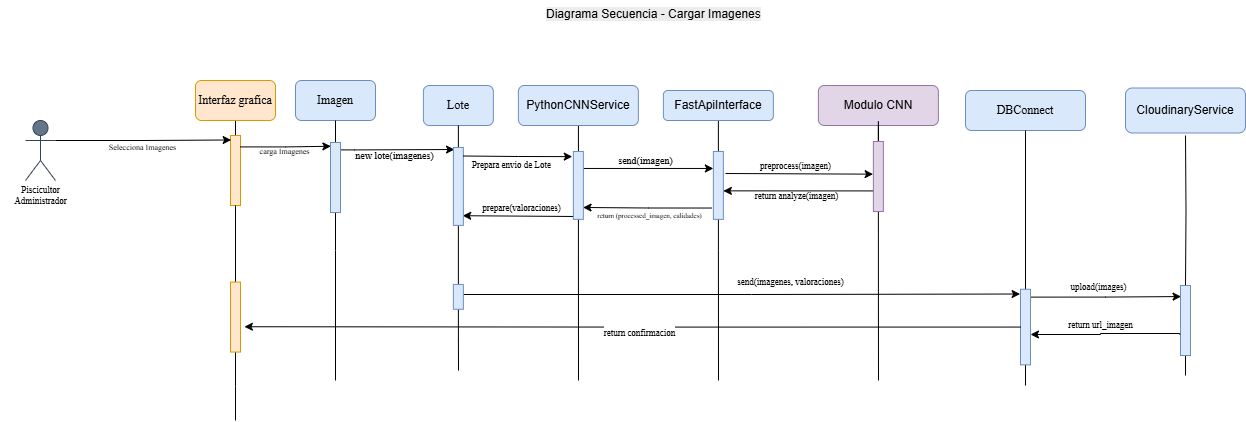

The diagram above was exported from draw.io. Its source (the exported page's mxGraphModel, read from the mxfile embedded in the PNG):
<mxGraphModel dx="2388" dy="653" grid="1" gridSize="10" guides="1" tooltips="1" connect="1" arrows="1" fold="1" page="1" pageScale="1" pageWidth="1200" pageHeight="1920" math="0" shadow="0">
  <root>
    <mxCell id="0" />
    <mxCell id="1" parent="0" />
    <mxCell id="406XRn9eZigZFdbzC7Nb-1" value="&lt;font face=&quot;Times New Roman&quot;&gt;Piscicultor&lt;/font&gt;" style="shape=umlActor;verticalLabelPosition=bottom;verticalAlign=top;html=1;outlineConnect=0;fillColor=#647687;strokeColor=#314354;fontColor=#ffffff;" parent="1" vertex="1">
      <mxGeometry x="-315" y="280" width="30" height="60" as="geometry" />
    </mxCell>
    <mxCell id="406XRn9eZigZFdbzC7Nb-30" style="edgeStyle=orthogonalEdgeStyle;rounded=0;orthogonalLoop=1;jettySize=auto;html=1;exitX=0.5;exitY=1;exitDx=0;exitDy=0;endArrow=none;startFill=0;" parent="1" source="406XRn9eZigZFdbzC7Nb-8" edge="1">
      <mxGeometry relative="1" as="geometry">
        <mxPoint x="378" y="540" as="targetPoint" />
      </mxGeometry>
    </mxCell>
    <mxCell id="406XRn9eZigZFdbzC7Nb-8" value="FastApiInterface" style="rounded=1;whiteSpace=wrap;html=1;fillColor=#dae8fc;strokeColor=#6c8ebf;" parent="1" vertex="1">
      <mxGeometry x="322.87" y="250" width="110" height="30" as="geometry" />
    </mxCell>
    <mxCell id="yLv9PzEdBqM-j9iluA2x-13" style="edgeStyle=orthogonalEdgeStyle;rounded=0;orthogonalLoop=1;jettySize=auto;html=1;endArrow=none;startFill=0;" parent="1" source="406XRn9eZigZFdbzC7Nb-9" edge="1">
      <mxGeometry relative="1" as="geometry">
        <mxPoint x="238" y="540" as="targetPoint" />
      </mxGeometry>
    </mxCell>
    <mxCell id="406XRn9eZigZFdbzC7Nb-9" value="PythonCNNService" style="rounded=1;whiteSpace=wrap;html=1;fillColor=#dae8fc;strokeColor=#6c8ebf;" parent="1" vertex="1">
      <mxGeometry x="177.87" y="245" width="120" height="40" as="geometry" />
    </mxCell>
    <mxCell id="406XRn9eZigZFdbzC7Nb-10" value="DBConnect" style="rounded=1;whiteSpace=wrap;html=1;fillColor=#dae8fc;strokeColor=#6c8ebf;fontFamily=Times New Roman;" parent="1" vertex="1">
      <mxGeometry x="625" y="250" width="120" height="40" as="geometry" />
    </mxCell>
    <mxCell id="406XRn9eZigZFdbzC7Nb-11" value="CloudinaryService" style="rounded=1;whiteSpace=wrap;html=1;fillColor=#dae8fc;strokeColor=#6c8ebf;" parent="1" vertex="1">
      <mxGeometry x="785" y="247.5" width="120" height="45" as="geometry" />
    </mxCell>
    <mxCell id="yLv9PzEdBqM-j9iluA2x-16" style="edgeStyle=orthogonalEdgeStyle;rounded=0;orthogonalLoop=1;jettySize=auto;html=1;endArrow=none;startFill=0;" parent="1" source="Cz7RnuvY-w0OuXGb-tnm-4" edge="1">
      <mxGeometry relative="1" as="geometry">
        <mxPoint x="845" y="535" as="targetPoint" />
        <Array as="points">
          <mxPoint x="845" y="455" />
        </Array>
      </mxGeometry>
    </mxCell>
    <mxCell id="yLv9PzEdBqM-j9iluA2x-10" style="edgeStyle=orthogonalEdgeStyle;rounded=0;orthogonalLoop=1;jettySize=auto;html=1;endArrow=none;startFill=0;" parent="1" source="yLv9PzEdBqM-j9iluA2x-28" edge="1">
      <mxGeometry relative="1" as="geometry">
        <mxPoint x="118" y="530" as="targetPoint" />
      </mxGeometry>
    </mxCell>
    <mxCell id="406XRn9eZigZFdbzC7Nb-14" value="Lote" style="rounded=1;whiteSpace=wrap;html=1;fillColor=#dae8fc;strokeColor=#6c8ebf;fontFamily=Times New Roman;" parent="1" vertex="1">
      <mxGeometry x="82.87" y="245" width="70" height="40" as="geometry" />
    </mxCell>
    <mxCell id="406XRn9eZigZFdbzC7Nb-37" value="" style="edgeStyle=orthogonalEdgeStyle;rounded=0;orthogonalLoop=1;jettySize=auto;html=1;endArrow=none;startFill=0;" parent="1" source="yLv9PzEdBqM-j9iluA2x-17" target="406XRn9eZigZFdbzC7Nb-36" edge="1">
      <mxGeometry relative="1" as="geometry">
        <mxPoint x="-105" y="450" as="targetPoint" />
        <mxPoint x="-105" y="280" as="sourcePoint" />
      </mxGeometry>
    </mxCell>
    <mxCell id="406XRn9eZigZFdbzC7Nb-36" value="" style="rounded=0;whiteSpace=wrap;html=1;rotation=-90;fillColor=#ffe6cc;strokeColor=#d79b00;" parent="1" vertex="1">
      <mxGeometry x="-140" y="325" width="70" height="10" as="geometry" />
    </mxCell>
    <mxCell id="406XRn9eZigZFdbzC7Nb-15" value="Imagen" style="rounded=1;whiteSpace=wrap;html=1;fillColor=#dae8fc;strokeColor=#6c8ebf;fontFamily=Times New Roman;" parent="1" vertex="1">
      <mxGeometry x="-45" y="240" width="80" height="40" as="geometry" />
    </mxCell>
    <mxCell id="406XRn9eZigZFdbzC7Nb-50" style="edgeStyle=orthogonalEdgeStyle;rounded=0;orthogonalLoop=1;jettySize=auto;html=1;exitX=0.75;exitY=1;exitDx=0;exitDy=0;entryX=0.75;entryY=0;entryDx=0;entryDy=0;" parent="1" source="yLv9PzEdBqM-j9iluA2x-3" target="yLv9PzEdBqM-j9iluA2x-4" edge="1">
      <mxGeometry relative="1" as="geometry" />
    </mxCell>
    <mxCell id="406XRn9eZigZFdbzC7Nb-51" value="&lt;span&gt;send(imagen)&lt;/span&gt;" style="edgeLabel;html=1;align=center;verticalAlign=middle;resizable=0;points=[];labelBackgroundColor=none;fontFamily=Times New Roman;fontSize=10;" parent="406XRn9eZigZFdbzC7Nb-50" connectable="0" vertex="1">
      <mxGeometry x="0.0262" relative="1" as="geometry">
        <mxPoint x="-5" y="-8" as="offset" />
      </mxGeometry>
    </mxCell>
    <mxCell id="yLv9PzEdBqM-j9iluA2x-4" value="" style="rounded=0;whiteSpace=wrap;html=1;rotation=-90;fillColor=#dae8fc;strokeColor=#6c8ebf;" parent="1" vertex="1">
      <mxGeometry x="343.92999999999995" y="339.93" width="67.87" height="10" as="geometry" />
    </mxCell>
    <mxCell id="yLv9PzEdBqM-j9iluA2x-8" style="edgeStyle=orthogonalEdgeStyle;rounded=0;orthogonalLoop=1;jettySize=auto;html=1;exitX=0.652;exitY=1.091;exitDx=0;exitDy=0;exitPerimeter=0;" parent="1" edge="1">
      <mxGeometry relative="1" as="geometry">
        <Array as="points">
          <mxPoint y="310" />
          <mxPoint x="14" y="310" />
        </Array>
        <mxPoint x="-0.08999999999991815" y="309.3599999999999" as="sourcePoint" />
        <mxPoint x="114" y="309" as="targetPoint" />
      </mxGeometry>
    </mxCell>
    <mxCell id="yLv9PzEdBqM-j9iluA2x-9" value="&lt;span&gt;new lote(imagenes)&lt;/span&gt;" style="edgeLabel;html=1;align=center;verticalAlign=middle;resizable=0;points=[];labelBackgroundColor=none;fontFamily=Times New Roman;fontSize=10;" parent="yLv9PzEdBqM-j9iluA2x-8" connectable="0" vertex="1">
      <mxGeometry x="-0.0017" y="-1" relative="1" as="geometry">
        <mxPoint x="-3" y="4" as="offset" />
      </mxGeometry>
    </mxCell>
    <mxCell id="yLv9PzEdBqM-j9iluA2x-19" style="edgeStyle=orthogonalEdgeStyle;rounded=0;orthogonalLoop=1;jettySize=auto;html=1;endArrow=none;startFill=0;" parent="1" source="yLv9PzEdBqM-j9iluA2x-5" edge="1">
      <mxGeometry relative="1" as="geometry">
        <mxPoint x="538" y="540" as="targetPoint" />
      </mxGeometry>
    </mxCell>
    <mxCell id="yLv9PzEdBqM-j9iluA2x-18" value="Modulo CNN" style="rounded=1;whiteSpace=wrap;html=1;fillColor=#e1d5e7;strokeColor=#9673a6;" parent="1" vertex="1">
      <mxGeometry x="477.87" y="245" width="120" height="40" as="geometry" />
    </mxCell>
    <mxCell id="yLv9PzEdBqM-j9iluA2x-23" style="edgeStyle=orthogonalEdgeStyle;rounded=0;orthogonalLoop=1;jettySize=auto;html=1;exitX=0.275;exitY=0.105;exitDx=0;exitDy=0;entryX=0.42;entryY=1.001;entryDx=0;entryDy=0;entryPerimeter=0;exitPerimeter=0;" parent="1" source="yLv9PzEdBqM-j9iluA2x-5" target="yLv9PzEdBqM-j9iluA2x-4" edge="1">
      <mxGeometry relative="1" as="geometry">
        <mxPoint x="385" y="350" as="targetPoint" />
        <Array as="points">
          <mxPoint x="538" y="352" />
          <mxPoint x="538" y="350" />
        </Array>
        <mxPoint x="544.8699999999999" y="354.49" as="sourcePoint" />
      </mxGeometry>
    </mxCell>
    <mxCell id="yLv9PzEdBqM-j9iluA2x-24" value="&lt;font face=&quot;Times New Roman&quot;&gt;return analyze(imagen)&lt;/font&gt;" style="edgeLabel;html=1;align=center;verticalAlign=middle;resizable=0;points=[];fontSize=9;labelBackgroundColor=none;" parent="yLv9PzEdBqM-j9iluA2x-23" connectable="0" vertex="1">
      <mxGeometry x="0.1732" y="1" relative="1" as="geometry">
        <mxPoint x="6" y="4" as="offset" />
      </mxGeometry>
    </mxCell>
    <mxCell id="yLv9PzEdBqM-j9iluA2x-20" style="rounded=0;orthogonalLoop=1;jettySize=auto;html=1;entryX=0.805;entryY=-0.026;entryDx=0;entryDy=0;entryPerimeter=0;" parent="1" edge="1">
      <mxGeometry relative="1" as="geometry">
        <mxPoint x="385" y="333" as="sourcePoint" />
        <mxPoint x="532.6099999999997" y="333.65" as="targetPoint" />
      </mxGeometry>
    </mxCell>
    <mxCell id="yLv9PzEdBqM-j9iluA2x-22" value="&lt;font face=&quot;Times New Roman&quot;&gt;preprocess(imagen)&lt;/font&gt;" style="edgeLabel;html=1;align=center;verticalAlign=middle;resizable=0;points=[];fontSize=9;" parent="yLv9PzEdBqM-j9iluA2x-20" connectable="0" vertex="1">
      <mxGeometry x="-0.0534" relative="1" as="geometry">
        <mxPoint y="-8" as="offset" />
      </mxGeometry>
    </mxCell>
    <mxCell id="yLv9PzEdBqM-j9iluA2x-25" style="edgeStyle=orthogonalEdgeStyle;rounded=0;orthogonalLoop=1;jettySize=auto;html=1;entryX=0.175;entryY=0.971;entryDx=0;entryDy=0;entryPerimeter=0;exitX=0.167;exitY=-0.168;exitDx=0;exitDy=0;exitPerimeter=0;" parent="1" source="yLv9PzEdBqM-j9iluA2x-4" target="yLv9PzEdBqM-j9iluA2x-3" edge="1">
      <mxGeometry relative="1" as="geometry">
        <mxPoint x="365" y="360" as="sourcePoint" />
      </mxGeometry>
    </mxCell>
    <mxCell id="yLv9PzEdBqM-j9iluA2x-26" value="&lt;font face=&quot;Times New Roman&quot;&gt;return (processed_imagen, calidades)&lt;/font&gt;" style="edgeLabel;html=1;align=center;verticalAlign=middle;resizable=0;points=[];fontSize=7;fontFamily=Times New Roman;" parent="yLv9PzEdBqM-j9iluA2x-25" connectable="0" vertex="1">
      <mxGeometry x="-0.0088" y="1" relative="1" as="geometry">
        <mxPoint x="1" y="8" as="offset" />
      </mxGeometry>
    </mxCell>
    <mxCell id="yLv9PzEdBqM-j9iluA2x-17" value="Interfaz grafica" style="rounded=1;whiteSpace=wrap;html=1;fillColor=#ffe6cc;strokeColor=#d79b00;fontFamily=Times New Roman;" parent="1" vertex="1">
      <mxGeometry x="-145" y="240" width="80" height="40" as="geometry" />
    </mxCell>
    <mxCell id="406XRn9eZigZFdbzC7Nb-28" style="edgeStyle=orthogonalEdgeStyle;rounded=0;orthogonalLoop=1;jettySize=auto;html=1;exitX=0.5;exitY=1;exitDx=0;exitDy=0;endArrow=none;startFill=0;" parent="1" source="406XRn9eZigZFdbzC7Nb-15" edge="1">
      <mxGeometry relative="1" as="geometry">
        <mxPoint x="-5" y="540" as="targetPoint" />
        <Array as="points">
          <mxPoint x="-5" y="410" />
          <mxPoint x="-5" y="410" />
        </Array>
      </mxGeometry>
    </mxCell>
    <mxCell id="406XRn9eZigZFdbzC7Nb-41" style="edgeStyle=orthogonalEdgeStyle;rounded=0;orthogonalLoop=1;jettySize=auto;html=1;exitX=1;exitY=0.3333333333333333;exitDx=0;exitDy=0;exitPerimeter=0;entryX=0.936;entryY=0.067;entryDx=0;entryDy=0;entryPerimeter=0;" parent="1" source="406XRn9eZigZFdbzC7Nb-1" target="406XRn9eZigZFdbzC7Nb-36" edge="1">
      <mxGeometry relative="1" as="geometry" />
    </mxCell>
    <mxCell id="406XRn9eZigZFdbzC7Nb-42" value="&lt;font style=&quot;font-family: &amp;quot;Times New Roman&amp;quot;; font-size: 8px;&quot;&gt;Selecciona&amp;nbsp;&lt;/font&gt;&lt;span style=&quot;color: light-dark(rgb(0, 0, 0), rgb(255, 255, 255)); font-family: &amp;quot;Times New Roman&amp;quot;; font-size: 8px;&quot;&gt;Imagenes&lt;/span&gt;" style="edgeLabel;html=1;align=center;verticalAlign=middle;resizable=0;points=[];labelBackgroundColor=none;" parent="406XRn9eZigZFdbzC7Nb-41" connectable="0" vertex="1">
      <mxGeometry x="-0.0486" y="1" relative="1" as="geometry">
        <mxPoint x="2" y="7" as="offset" />
      </mxGeometry>
    </mxCell>
    <mxCell id="406XRn9eZigZFdbzC7Nb-43" style="edgeStyle=orthogonalEdgeStyle;rounded=0;orthogonalLoop=1;jettySize=auto;html=1;exitX=0.837;exitY=0.973;exitDx=0;exitDy=0;entryX=0.932;entryY=0.04;entryDx=0;entryDy=0;entryPerimeter=0;exitPerimeter=0;" parent="1" source="406XRn9eZigZFdbzC7Nb-36" edge="1">
      <mxGeometry relative="1" as="geometry">
        <mxPoint x="-100.26999999999975" y="307.2999999999999" as="sourcePoint" />
        <mxPoint x="-9.600000000000136" y="305.75999999999993" as="targetPoint" />
        <Array as="points" />
      </mxGeometry>
    </mxCell>
    <mxCell id="406XRn9eZigZFdbzC7Nb-44" value="&lt;span&gt;carga Imagenes&lt;/span&gt;" style="edgeLabel;html=1;align=center;verticalAlign=middle;resizable=0;points=[];labelBackgroundColor=none;fontSize=8;fontFamily=Times New Roman;" parent="406XRn9eZigZFdbzC7Nb-43" connectable="0" vertex="1">
      <mxGeometry x="-0.089" y="1" relative="1" as="geometry">
        <mxPoint x="2" y="5" as="offset" />
      </mxGeometry>
    </mxCell>
    <mxCell id="yLv9PzEdBqM-j9iluA2x-27" value="&lt;font&gt;prepare(valoraciones)&lt;/font&gt;" style="edgeStyle=orthogonalEdgeStyle;rounded=0;orthogonalLoop=1;jettySize=auto;html=1;entryX=0.254;entryY=0.736;entryDx=0;entryDy=0;entryPerimeter=0;exitX=0.168;exitY=-0.129;exitDx=0;exitDy=0;exitPerimeter=0;spacingBottom=4;spacingRight=5;spacingLeft=16;fontSize=9;fontFamily=Times New Roman;" parent="1" edge="1">
      <mxGeometry x="0.0648" y="-6" relative="1" as="geometry">
        <mxPoint x="235" y="376" as="sourcePoint" />
        <mxPoint x="122.22999999999979" y="375.21999999999997" as="targetPoint" />
        <Array as="points">
          <mxPoint x="234" y="376" />
          <mxPoint x="235" y="376" />
        </Array>
        <mxPoint as="offset" />
      </mxGeometry>
    </mxCell>
    <mxCell id="yLv9PzEdBqM-j9iluA2x-30" value="" style="edgeStyle=orthogonalEdgeStyle;rounded=0;orthogonalLoop=1;jettySize=auto;html=1;endArrow=none;startFill=0;" parent="1" source="406XRn9eZigZFdbzC7Nb-14" target="yLv9PzEdBqM-j9iluA2x-28" edge="1">
      <mxGeometry relative="1" as="geometry">
        <mxPoint x="118" y="560" as="targetPoint" />
        <mxPoint x="118" y="285" as="sourcePoint" />
      </mxGeometry>
    </mxCell>
    <mxCell id="yLv9PzEdBqM-j9iluA2x-31" style="edgeStyle=orthogonalEdgeStyle;rounded=0;orthogonalLoop=1;jettySize=auto;html=1;exitX=0.917;exitY=0.873;exitDx=0;exitDy=0;exitPerimeter=0;entryX=0.937;entryY=-0.04;entryDx=0;entryDy=0;entryPerimeter=0;" parent="1" source="yLv9PzEdBqM-j9iluA2x-28" target="yLv9PzEdBqM-j9iluA2x-33" edge="1">
      <mxGeometry relative="1" as="geometry">
        <mxPoint x="695" y="450" as="targetPoint" />
        <Array as="points">
          <mxPoint x="122" y="454" />
          <mxPoint x="411" y="454" />
        </Array>
      </mxGeometry>
    </mxCell>
    <mxCell id="yLv9PzEdBqM-j9iluA2x-32" value="&lt;font face=&quot;Times New Roman&quot;&gt;send(imagenes, valoraciones)&lt;/font&gt;" style="edgeLabel;html=1;align=center;verticalAlign=middle;resizable=0;points=[];labelBackgroundColor=none;fontSize=9;" parent="yLv9PzEdBqM-j9iluA2x-31" connectable="0" vertex="1">
      <mxGeometry x="-0.1115" y="-3" relative="1" as="geometry">
        <mxPoint x="84" y="-15" as="offset" />
      </mxGeometry>
    </mxCell>
    <mxCell id="yLv9PzEdBqM-j9iluA2x-28" value="" style="rounded=0;whiteSpace=wrap;html=1;rotation=-90;fillColor=#dae8fc;strokeColor=#6c8ebf;" parent="1" vertex="1">
      <mxGeometry x="105.45" y="451.35" width="24.83" height="10" as="geometry" />
    </mxCell>
    <mxCell id="yLv9PzEdBqM-j9iluA2x-2" value="" style="rounded=0;whiteSpace=wrap;html=1;rotation=-90;fillColor=#dae8fc;strokeColor=#6c8ebf;" parent="1" vertex="1">
      <mxGeometry x="78.93" y="340.93" width="77.87" height="10" as="geometry" />
    </mxCell>
    <mxCell id="406XRn9eZigZFdbzC7Nb-47" style="edgeStyle=orthogonalEdgeStyle;rounded=0;orthogonalLoop=1;jettySize=auto;html=1;exitX=0.75;exitY=1;exitDx=0;exitDy=0;entryX=0.641;entryY=-0.111;entryDx=0;entryDy=0;entryPerimeter=0;" parent="1" edge="1">
      <mxGeometry relative="1" as="geometry">
        <mxPoint x="122.86999999999989" y="315.5" as="sourcePoint" />
        <mxPoint x="231.76000000000022" y="316.1300000000001" as="targetPoint" />
      </mxGeometry>
    </mxCell>
    <mxCell id="406XRn9eZigZFdbzC7Nb-48" value="&lt;span&gt;Prepara envio de Lote&lt;/span&gt;" style="edgeLabel;html=1;align=center;verticalAlign=middle;resizable=0;points=[];labelBackgroundColor=none;fontFamily=Times New Roman;fontSize=9;" parent="406XRn9eZigZFdbzC7Nb-47" connectable="0" vertex="1">
      <mxGeometry x="-0.1384" relative="1" as="geometry">
        <mxPoint y="9" as="offset" />
      </mxGeometry>
    </mxCell>
    <mxCell id="yLv9PzEdBqM-j9iluA2x-3" value="" style="rounded=0;whiteSpace=wrap;html=1;rotation=-90;fillColor=#dae8fc;strokeColor=#6c8ebf;" parent="1" vertex="1">
      <mxGeometry x="203.93" y="339.93" width="67.87" height="10" as="geometry" />
    </mxCell>
    <mxCell id="406XRn9eZigZFdbzC7Nb-52" value="" style="edgeStyle=orthogonalEdgeStyle;rounded=0;orthogonalLoop=1;jettySize=auto;html=1;endArrow=none;startFill=0;" parent="1" source="yLv9PzEdBqM-j9iluA2x-18" target="yLv9PzEdBqM-j9iluA2x-5" edge="1">
      <mxGeometry relative="1" as="geometry">
        <mxPoint x="538" y="530.4" as="targetPoint" />
        <mxPoint x="538" y="285" as="sourcePoint" />
      </mxGeometry>
    </mxCell>
    <mxCell id="yLv9PzEdBqM-j9iluA2x-5" value="" style="rounded=0;whiteSpace=wrap;html=1;rotation=-90;fillColor=#e1d5e7;strokeColor=#9673a6;" parent="1" vertex="1">
      <mxGeometry x="502.87" y="331" width="70" height="10" as="geometry" />
    </mxCell>
    <mxCell id="406XRn9eZigZFdbzC7Nb-22" value="" style="rounded=0;whiteSpace=wrap;html=1;rotation=-90;fillColor=#dae8fc;strokeColor=#6c8ebf;" parent="1" vertex="1">
      <mxGeometry x="-40" y="332" width="70" height="10" as="geometry" />
    </mxCell>
    <mxCell id="yLv9PzEdBqM-j9iluA2x-36" value="" style="edgeStyle=orthogonalEdgeStyle;rounded=0;orthogonalLoop=1;jettySize=auto;html=1;endArrow=none;startFill=0;" parent="1" target="Cz7RnuvY-w0OuXGb-tnm-4" edge="1">
      <mxGeometry relative="1" as="geometry">
        <mxPoint x="845" y="755.4166666666666" as="targetPoint" />
        <mxPoint x="845" y="295" as="sourcePoint" />
        <Array as="points" />
      </mxGeometry>
    </mxCell>
    <mxCell id="Cz7RnuvY-w0OuXGb-tnm-4" value="" style="rounded=0;whiteSpace=wrap;html=1;rotation=-90;fillColor=#dae8fc;strokeColor=#6c8ebf;" parent="1" vertex="1">
      <mxGeometry x="810" y="475" width="70" height="10" as="geometry" />
    </mxCell>
    <mxCell id="yLv9PzEdBqM-j9iluA2x-37" style="edgeStyle=orthogonalEdgeStyle;rounded=0;orthogonalLoop=1;jettySize=auto;html=1;entryX=0.842;entryY=0.058;entryDx=0;entryDy=0;entryPerimeter=0;exitX=0.896;exitY=0.985;exitDx=0;exitDy=0;exitPerimeter=0;" parent="1" source="yLv9PzEdBqM-j9iluA2x-33" target="Cz7RnuvY-w0OuXGb-tnm-4" edge="1">
      <mxGeometry relative="1" as="geometry">
        <mxPoint x="695" y="455" as="sourcePoint" />
      </mxGeometry>
    </mxCell>
    <mxCell id="yLv9PzEdBqM-j9iluA2x-38" value="upload(images)" style="edgeLabel;html=1;align=center;verticalAlign=middle;resizable=0;points=[];fontFamily=Times New Roman;fontSize=9;" parent="yLv9PzEdBqM-j9iluA2x-37" connectable="0" vertex="1">
      <mxGeometry x="-0.1095" y="-1" relative="1" as="geometry">
        <mxPoint y="-11" as="offset" />
      </mxGeometry>
    </mxCell>
    <mxCell id="yLv9PzEdBqM-j9iluA2x-39" style="edgeStyle=orthogonalEdgeStyle;rounded=0;orthogonalLoop=1;jettySize=auto;html=1;exitX=0.299;exitY=-0.08;exitDx=0;exitDy=0;exitPerimeter=0;" parent="1" source="Cz7RnuvY-w0OuXGb-tnm-4" edge="1">
      <mxGeometry relative="1" as="geometry">
        <mxPoint x="835" y="494" as="sourcePoint" />
        <mxPoint x="690" y="494" as="targetPoint" />
        <Array as="points">
          <mxPoint x="839" y="493" />
          <mxPoint x="760" y="493" />
          <mxPoint x="760" y="494" />
        </Array>
      </mxGeometry>
    </mxCell>
    <mxCell id="yLv9PzEdBqM-j9iluA2x-40" value="return url_imagen" style="edgeLabel;html=1;align=center;verticalAlign=middle;resizable=0;points=[];fontFamily=Times New Roman;fontSize=9;" parent="yLv9PzEdBqM-j9iluA2x-39" connectable="0" vertex="1">
      <mxGeometry x="0.106" y="1" relative="1" as="geometry">
        <mxPoint x="2" y="-10" as="offset" />
      </mxGeometry>
    </mxCell>
    <mxCell id="yLv9PzEdBqM-j9iluA2x-43" value="" style="edgeStyle=orthogonalEdgeStyle;rounded=0;orthogonalLoop=1;jettySize=auto;html=1;endArrow=none;startFill=0;" parent="1" source="PIjYWpNo75QLnxVm3S3Q-1" edge="1">
      <mxGeometry relative="1" as="geometry">
        <mxPoint x="-105" y="580" as="targetPoint" />
        <mxPoint x="-105" y="365" as="sourcePoint" />
      </mxGeometry>
    </mxCell>
    <mxCell id="406XRn9eZigZFdbzC7Nb-61" value="Piscicultor&lt;br&gt;Administrador" style="text;html=1;align=center;verticalAlign=middle;resizable=0;points=[];autosize=1;strokeColor=none;fillColor=none;fontSize=9;fontFamily=Times New Roman;" parent="1" vertex="1">
      <mxGeometry x="-340" y="335" width="80" height="40" as="geometry" />
    </mxCell>
    <mxCell id="yLv9PzEdBqM-j9iluA2x-35" value="" style="edgeStyle=orthogonalEdgeStyle;rounded=0;orthogonalLoop=1;jettySize=auto;html=1;endArrow=none;startFill=0;exitX=0.5;exitY=1;exitDx=0;exitDy=0;" parent="1" source="406XRn9eZigZFdbzC7Nb-10" edge="1">
      <mxGeometry relative="1" as="geometry">
        <mxPoint x="685" y="545" as="targetPoint" />
        <mxPoint x="685" y="295" as="sourcePoint" />
      </mxGeometry>
    </mxCell>
    <mxCell id="yLv9PzEdBqM-j9iluA2x-33" value="" style="rounded=0;whiteSpace=wrap;html=1;rotation=-90;fillColor=#dae8fc;strokeColor=#6c8ebf;" parent="1" vertex="1">
      <mxGeometry x="647.19" y="481.57" width="75.63" height="10" as="geometry" />
    </mxCell>
    <mxCell id="zX8EiDYU2UgXoNXAH8SR-3" value="&lt;span style=&quot;color: rgb(0, 0, 0); font-family: Helvetica; font-size: 12px; font-style: normal; font-variant-ligatures: normal; font-variant-caps: normal; font-weight: 400; letter-spacing: normal; orphans: 2; text-align: center; text-indent: 0px; text-transform: none; widows: 2; word-spacing: 0px; -webkit-text-stroke-width: 0px; white-space: nowrap; background-color: rgb(236, 236, 236); text-decoration-thickness: initial; text-decoration-style: initial; text-decoration-color: initial; float: none; display: inline !important;&quot;&gt;Diagrama Secuencia - Cargar Imagenes&lt;/span&gt;" style="text;whiteSpace=wrap;html=1;" parent="1" vertex="1">
      <mxGeometry x="203.93" y="160" width="323" height="40" as="geometry" />
    </mxCell>
    <mxCell id="PIjYWpNo75QLnxVm3S3Q-3" value="" style="edgeStyle=orthogonalEdgeStyle;rounded=0;orthogonalLoop=1;jettySize=auto;html=1;endArrow=none;startFill=0;" edge="1" parent="1" source="406XRn9eZigZFdbzC7Nb-36" target="PIjYWpNo75QLnxVm3S3Q-1">
      <mxGeometry relative="1" as="geometry">
        <mxPoint x="-105" y="580" as="targetPoint" />
        <mxPoint x="-105" y="365" as="sourcePoint" />
      </mxGeometry>
    </mxCell>
    <mxCell id="PIjYWpNo75QLnxVm3S3Q-1" value="" style="rounded=0;whiteSpace=wrap;html=1;rotation=-90;fillColor=#ffe6cc;strokeColor=#d79b00;" vertex="1" parent="1">
      <mxGeometry x="-140" y="471.57" width="70" height="10" as="geometry" />
    </mxCell>
    <mxCell id="PIjYWpNo75QLnxVm3S3Q-4" style="edgeStyle=orthogonalEdgeStyle;rounded=0;orthogonalLoop=1;jettySize=auto;html=1;entryX=0.362;entryY=1.39;entryDx=0;entryDy=0;entryPerimeter=0;" edge="1" parent="1" source="yLv9PzEdBqM-j9iluA2x-33" target="PIjYWpNo75QLnxVm3S3Q-1">
      <mxGeometry relative="1" as="geometry" />
    </mxCell>
    <mxCell id="PIjYWpNo75QLnxVm3S3Q-5" value="&lt;font style=&quot;font-size: 9px;&quot; face=&quot;Times New Roman&quot;&gt;return confirmacion&lt;/font&gt;" style="edgeLabel;html=1;align=center;verticalAlign=middle;resizable=0;points=[];" vertex="1" connectable="0" parent="PIjYWpNo75QLnxVm3S3Q-4">
      <mxGeometry x="-0.0189" relative="1" as="geometry">
        <mxPoint x="-1" y="5" as="offset" />
      </mxGeometry>
    </mxCell>
  </root>
</mxGraphModel>